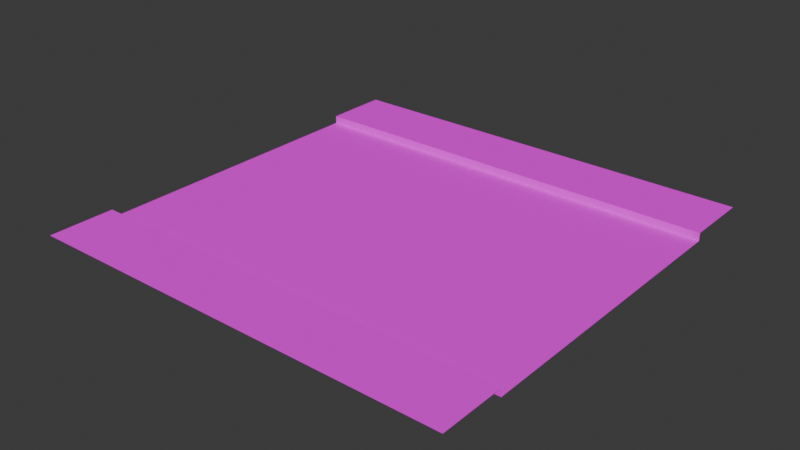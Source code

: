 # Source: Straight.blend  (saved by Blender 5.2.45; exported with 4.5.12 LTS)
import bpy
from mathutils import Matrix  # noqa: F401  (used for matrix-valued properties, if any)

bpy.ops.wm.read_factory_settings(use_empty=True)
scene = bpy.context.scene
scene.name = 'Scene'

# ---- collections
col_collection = bpy.data.collections.new('Collection'); scene.collection.children.link(col_collection)

# ---- images (referenced by path relative to the original .blend; pixels are not part of the script)
import os
ASSET_DIR = os.environ.get("B2B_ASSET_DIR", "")  # directory of the original .blend (textures are referenced by path, not embedded)
HERE = os.path.dirname(os.path.abspath(__file__))  # packed textures are extracted next to this script under _unpacked/

def load_image(name, relpath, width, height, colorspace="sRGB"):
    """Load a texture the original file referenced (path relative to the .blend, or extracted next to this script)."""
    p = next((c for c in (os.path.join(HERE, relpath), os.path.join(ASSET_DIR, relpath)) if relpath and os.path.exists(c)), "")
    if p:
        img = bpy.data.images.load(p, check_existing=True)
        img.name = name
    else:  # same state as the original file: an image datablock whose file is absent (Cycles renders it pink)
        img = bpy.data.images.new(name, width, height)
        img.source = "FILE"
        img.filepath = "//" + (relpath or name)
    img.colorspace_settings.name = colorspace
    return img
img_road_with_pavements_v1_jpg = load_image('Road_with_pavements_v1.jpg', 'Road_with_pavements_v1.jpg', 1024, 1024, 'sRGB')

# ---- materials (node trees are filled in below, after node groups)
mat_material__3049_003 = bpy.data.materials.new('Material #3049.003')
mat_material__3049_003.diffuse_color = (0.588, 0.588, 0.588, 1.0)
mat_material__3049_003.roughness = 0.8586
mat_material__3049_003.specular_intensity = 0.0

# ---- material node trees
mat_material__3049_003.use_nodes = True; mat_material__3049_003.node_tree.nodes.clear()
_N = mat_material__3049_003.node_tree.nodes; _L = mat_material__3049_003.node_tree.links
n0 = _N.new('ShaderNodeBsdfPrincipled'); n0.name = 'Principled BSDF'; n0.location = (0, 300)
n0.inputs[2].default_value = 0.8586
n0.inputs[10].default_value = 0.005
n0.inputs[13].default_value = 0.0
n0.inputs[14].default_value = (0.9, 0.9, 0.9, 1.0)
n0.inputs[27].default_value = (0.0, 0.0, 0.0, 1.0)
n1 = _N.new('ShaderNodeOutputMaterial'); n1.name = 'Material Output'; n1.location = (280, 300)
n2 = _N.new('ShaderNodeTexImage'); n2.name = 'Image Texture'; n2.location = (-480, 300)
n2.image = img_road_with_pavements_v1_jpg
_L.new(n2.outputs[0], n0.inputs[0])
_L.new(n0.outputs[0], n1.inputs[0])
n1.is_active_output = True

# ---- world
world_world = bpy.data.worlds.new('World'); scene.world = world_world
world_world.use_nodes = True; world_world.node_tree.nodes.clear()
_N = world_world.node_tree.nodes; _L = world_world.node_tree.links
n0 = _N.new('ShaderNodeOutputWorld'); n0.name = 'World Output'; n0.location = (200, 100)
n1 = _N.new('ShaderNodeBackground'); n1.name = 'Background'; n1.location = (-200, 100)
n1.inputs[0].default_value = (0.05088, 0.05088, 0.05088, 1.0)
_L.new(n1.outputs[0], n0.inputs[0])
n0.is_active_output = True
world_world.color = (0.05088, 0.05088, 0.05088)
world_world.sun_shadow_jitter_overblur = 0.0

# ---- meshes
me_mesh_006 = bpy.data.meshes.new('Mesh.006')
me_mesh_006.from_pydata([(-5.0, 0.1836, 5.0), (-5.0, 0.1836, -5.0), (-5.0, 0.1836, 3.47), (-5.0, 0.1836, -3.47), (-5.0, -1.875e-05, -3.47), (-5.0, -1.875e-05, 3.47), (5.0, 0.1836, -5.0), (5.0, 0.1836, 5.0), (5.0, 0.1836, -3.47), (5.0, 0.1836, 3.47), (5.0, -1.935e-05, -3.47), (5.0, -1.935e-05, 3.47)], [], [(3, 8, 6), (6, 1, 3), (0, 7, 9), (9, 2, 0), (5, 11, 10), (10, 4, 5), (9, 11, 5), (5, 2, 9), (3, 4, 10), (10, 8, 3)])
me_mesh_006.polygons.foreach_set('use_smooth', [1, 1, 1, 1, 1, 1, 0, 0, 0, 0])
_uv = me_mesh_006.uv_layers.new(name='UVChannel_1')
_uv.uv.foreach_set('vector', [0.0, 0.8275, 0.5, 0.8275, 0.5, 1.0, 0.5, 1.0, 0.0, 1.0, 0.0, 0.8275, 0.0, 0.0, 0.5, 0.0, 0.5, 0.172, 0.5, 0.172, 0.0, 0.172, 0.0, 0.0, 0.0, 0.2031, 0.5, 0.2031, 0.5, 0.7964, 0.5, 0.7964, 0.0, 0.7964, 0.0, 0.2031, 0.5, 0.172, 0.5, 0.2031, 0.0, 0.2031, 0.0, 0.2031, 0.0, 0.172, 0.5, 0.172, 0.0, 0.8275, 0.0, 0.7964, 0.5, 0.7964, 0.5, 0.7964, 0.5, 0.8275, 0.0, 0.8275])
me_mesh_006.materials.append(mat_material__3049_003)
me_mesh_006.update()
me_mesh_006.normals_split_custom_set([tuple(v) for v in zip(*[iter([5.96e-08, 1.0, 0.0, 5.96e-08, 1.0, 0.0, 5.96e-08, 1.0, 0.0, 5.96e-08, 1.0, 0.0, 5.96e-08, 1.0, 0.0, 5.96e-08, 1.0, 0.0, 5.96e-08, 1.0, 0.0, 5.96e-08, 1.0, 0.0, 5.96e-08, 1.0, 0.0, 5.96e-08, 1.0, 0.0, 5.96e-08, 1.0, 0.0, 5.96e-08, 1.0, 0.0, 5.96e-08, 1.0, 0.0, 5.96e-08, 1.0, 0.0, 5.96e-08, 1.0, 0.0, 5.96e-08, 1.0, 0.0, 5.96e-08, 1.0, 0.0, 5.96e-08, 1.0, 0.0, 1.948e-08, 0.0, -1.0, 1.948e-08, 0.0, -1.0, 1.948e-08, 0.0, -1.0, -1.948e-08, 0.0, -1.0, -1.948e-08, 0.0, -1.0, -1.948e-08, 0.0, -1.0, -4.543e-08, 0.0, 1.0, -4.543e-08, 0.0, 1.0, -4.543e-08, 0.0, 1.0, 4.543e-08, 0.0, 1.0, 4.543e-08, 0.0, 1.0, 4.543e-08, 0.0, 1.0])] * 3)])

# ---- objects
ob_road_set_v1_s_tile_1 = bpy.data.objects.new('Road_set_v1_s_tile_1', me_mesh_006)

# ---- transforms, parenting, visibility, modifiers, constraints
ob_road_set_v1_s_tile_1.location = (0.0, 0.0, 0.0)
ob_road_set_v1_s_tile_1.rotation_euler = (1.571, -0.0, 0.0)

# ---- collection membership
col_collection.objects.link(ob_road_set_v1_s_tile_1)

# ---- scene / render settings (as saved in the file)
scene.frame_start = 1; scene.frame_end = 250; scene.frame_set(1)
scene.render.engine = 'BLENDER_EEVEE_NEXT'
scene.render.bake_bias = 0.0
scene.render.bake_samples = 0
scene.eevee.fast_gi_thickness_far = 0.0
bpy.context.view_layer.update()

# ---- added for rendering (the .blend has no active camera and no usable light): camera, sun
cam_auto = bpy.data.cameras.new('AutoCamera')
cam_auto.lens = 50.0
cam_auto.sensor_width = 36.0
cam_auto.clip_end = 1000.0
ob_auto_camera = bpy.data.objects.new('AutoCamera', cam_auto)
scene.collection.objects.link(ob_auto_camera)
ob_auto_camera.location = (13.0858, -15.7029, 10.5604)
ob_auto_camera.rotation_euler = (1.09748, -7.21219e-08, 0.694738)
scene.camera = ob_auto_camera
light_auto_sun = bpy.data.lights.new('AutoSun', 'SUN')
light_auto_sun.energy = 3.0
light_auto_sun.angle = 0.0523599
ob_auto_sun = bpy.data.objects.new('AutoSun', light_auto_sun)
scene.collection.objects.link(ob_auto_sun)
ob_auto_sun.rotation_euler = (0.872665, 0.174533, 0.523599)
bpy.context.view_layer.update()

